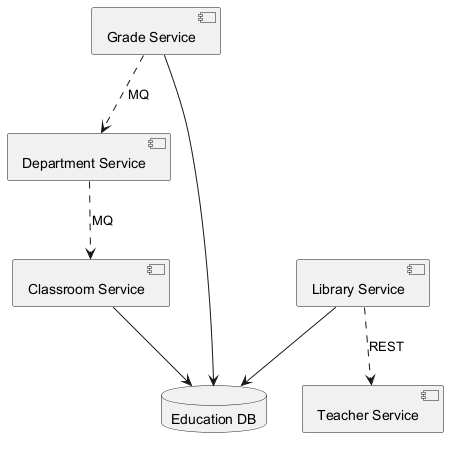

The diagram above was rendered by PlantUML. Its source (embedded in the PNG):
@startuml
skinparam backgroundColor #FFFFFF
skinparam classBackgroundColor #F1F8E9
skinparam classBorderColor #33691E
component "Classroom Service" as C_ClassroomService
component "Grade Service" as C_GradeService
component "Teacher Service" as C_TeacherService
component "Library Service" as C_LibraryService
component "Department Service" as C_DepartmentService
database "Education DB" as DB_education
C_ClassroomService --> DB_education
C_GradeService --> DB_education
C_LibraryService --> DB_education
C_GradeService ..> C_DepartmentService : MQ
C_LibraryService ..> C_TeacherService : REST
C_DepartmentService ..> C_ClassroomService : MQ
@enduml